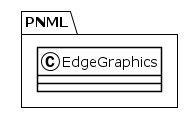

The diagram above was rendered by PlantUML. Its source (embedded in the PNG):
@startuml
!theme plain
package PNML {
class EdgeGraphics {
}
}
@enduml